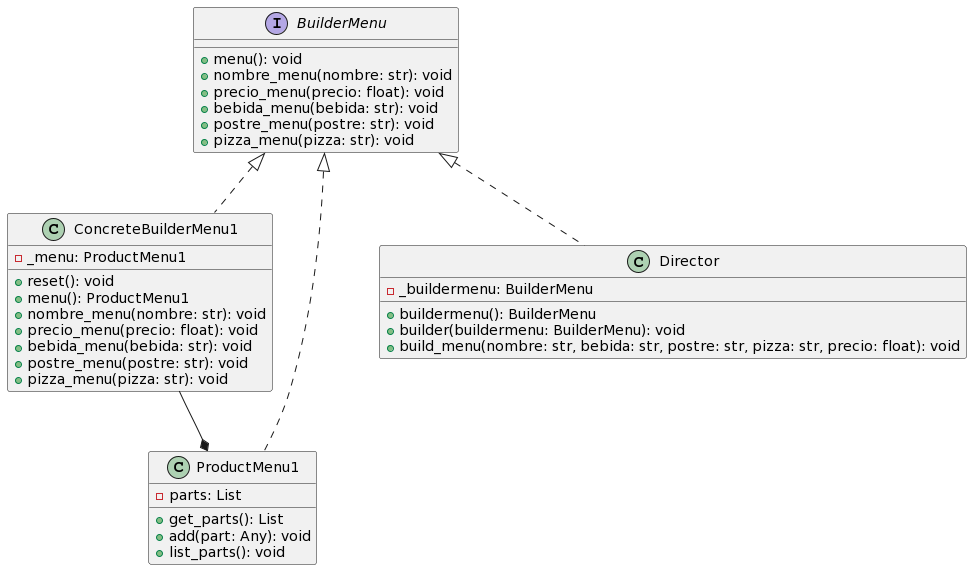

The diagram above was rendered by PlantUML. Its source (embedded in the PNG):
@startuml
interface BuilderMenu {
  + menu(): void
  + nombre_menu(nombre: str): void
  + precio_menu(precio: float): void
  + bebida_menu(bebida: str): void
  + postre_menu(postre: str): void
  + pizza_menu(pizza: str): void
}

class ConcreteBuilderMenu1 {
  - _menu: ProductMenu1
  + reset(): void
  + menu(): ProductMenu1
  + nombre_menu(nombre: str): void
  + precio_menu(precio: float): void
  + bebida_menu(bebida: str): void
  + postre_menu(postre: str): void
  + pizza_menu(pizza: str): void
}

class ProductMenu1 {
  - parts: List
  + get_parts(): List
  + add(part: Any): void
  + list_parts(): void
}

class Director {
  - _buildermenu: BuilderMenu
  + buildermenu(): BuilderMenu
  + builder(buildermenu: BuilderMenu): void
  + build_menu(nombre: str, bebida: str, postre: str, pizza: str, precio: float): void
}

BuilderMenu <|.. ConcreteBuilderMenu1
BuilderMenu <|.. Director
BuilderMenu <|.. ProductMenu1
ConcreteBuilderMenu1 --* ProductMenu1
@enduml